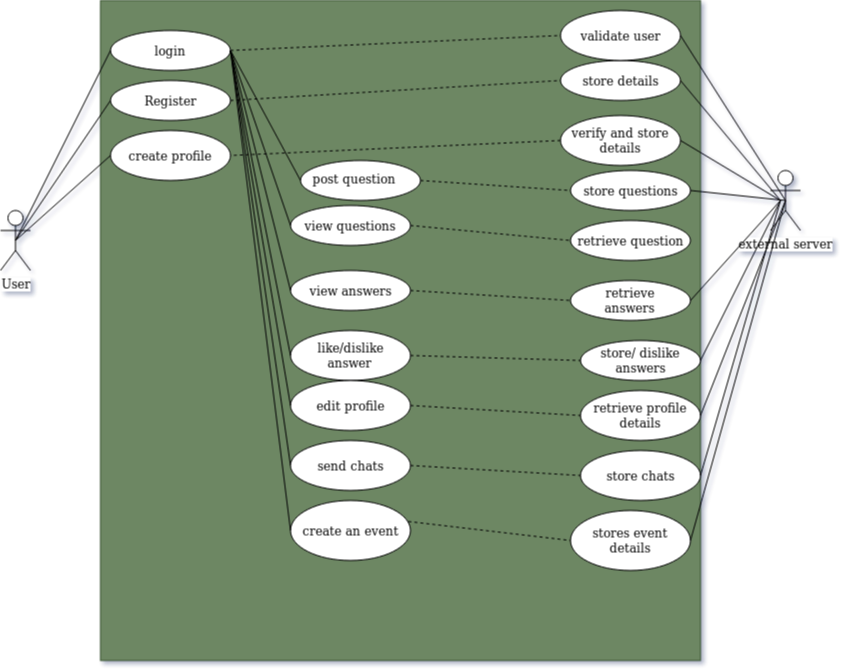

The diagram above was exported from draw.io. Its source (the exported page's mxGraphModel, read from the mxfile embedded in the PNG):
<mxGraphModel dx="801" dy="464" grid="1" gridSize="10" guides="1" tooltips="1" connect="1" arrows="1" fold="1" page="1" pageScale="1" pageWidth="827" pageHeight="1169" math="0" shadow="1">
  <root>
    <mxCell id="0" />
    <mxCell id="1" parent="0" />
    <mxCell id="jGhfeF_ekQtJPPk_jX8f-1" value="" style="rounded=0;whiteSpace=wrap;html=1;fillColor=#6d8764;strokeColor=#3A5431;fontColor=#ffffff;" parent="1" vertex="1">
      <mxGeometry x="120" y="10" width="600" height="660" as="geometry" />
    </mxCell>
    <mxCell id="jGhfeF_ekQtJPPk_jX8f-2" value="User" style="shape=umlActor;verticalLabelPosition=bottom;labelBackgroundColor=#ffffff;verticalAlign=top;html=1;outlineConnect=0;" parent="1" vertex="1">
      <mxGeometry x="20" y="220" width="30" height="60" as="geometry" />
    </mxCell>
    <mxCell id="jGhfeF_ekQtJPPk_jX8f-3" value="external server" style="shape=umlActor;verticalLabelPosition=bottom;labelBackgroundColor=#ffffff;verticalAlign=top;html=1;outlineConnect=0;" parent="1" vertex="1">
      <mxGeometry x="790" y="180" width="30" height="60" as="geometry" />
    </mxCell>
    <mxCell id="jGhfeF_ekQtJPPk_jX8f-4" value="login" style="ellipse;whiteSpace=wrap;html=1;" parent="1" vertex="1">
      <mxGeometry x="130" y="40" width="120" height="40" as="geometry" />
    </mxCell>
    <mxCell id="jGhfeF_ekQtJPPk_jX8f-5" value="view questions" style="ellipse;whiteSpace=wrap;html=1;" parent="1" vertex="1">
      <mxGeometry x="310" y="215" width="120" height="40" as="geometry" />
    </mxCell>
    <mxCell id="jGhfeF_ekQtJPPk_jX8f-6" value="&lt;div&gt;&lt;br&gt;&lt;/div&gt;" style="ellipse;whiteSpace=wrap;html=1;" parent="1" vertex="1">
      <mxGeometry x="320" y="170" width="120" height="40" as="geometry" />
    </mxCell>
    <mxCell id="jGhfeF_ekQtJPPk_jX8f-14" value="" style="endArrow=none;html=1;exitX=0.5;exitY=0.5;exitDx=0;exitDy=0;exitPerimeter=0;entryX=0;entryY=0.5;entryDx=0;entryDy=0;" parent="1" source="jGhfeF_ekQtJPPk_jX8f-2" target="jGhfeF_ekQtJPPk_jX8f-4" edge="1">
      <mxGeometry width="50" height="50" relative="1" as="geometry">
        <mxPoint x="390" y="290" as="sourcePoint" />
        <mxPoint x="440" y="240" as="targetPoint" />
      </mxGeometry>
    </mxCell>
    <mxCell id="jGhfeF_ekQtJPPk_jX8f-15" value="" style="endArrow=none;html=1;exitX=0.5;exitY=0.5;exitDx=0;exitDy=0;exitPerimeter=0;entryX=0;entryY=0.5;entryDx=0;entryDy=0;" parent="1" source="jGhfeF_ekQtJPPk_jX8f-2" target="jGhfeF_ekQtJPPk_jX8f-7" edge="1">
      <mxGeometry width="50" height="50" relative="1" as="geometry">
        <mxPoint x="390" y="290" as="sourcePoint" />
        <mxPoint x="440" y="240" as="targetPoint" />
      </mxGeometry>
    </mxCell>
    <mxCell id="jGhfeF_ekQtJPPk_jX8f-16" value="" style="endArrow=none;html=1;exitX=1;exitY=0.5;exitDx=0;exitDy=0;entryX=0;entryY=0.5;entryDx=0;entryDy=0;" parent="1" source="jGhfeF_ekQtJPPk_jX8f-4" target="jGhfeF_ekQtJPPk_jX8f-6" edge="1">
      <mxGeometry width="50" height="50" relative="1" as="geometry">
        <mxPoint x="390" y="290" as="sourcePoint" />
        <mxPoint x="440" y="240" as="targetPoint" />
      </mxGeometry>
    </mxCell>
    <mxCell id="jGhfeF_ekQtJPPk_jX8f-17" value="" style="endArrow=none;html=1;entryX=0;entryY=0.5;entryDx=0;entryDy=0;" parent="1" target="jGhfeF_ekQtJPPk_jX8f-5" edge="1">
      <mxGeometry width="50" height="50" relative="1" as="geometry">
        <mxPoint x="250" y="60" as="sourcePoint" />
        <mxPoint x="440" y="240" as="targetPoint" />
      </mxGeometry>
    </mxCell>
    <mxCell id="jGhfeF_ekQtJPPk_jX8f-18" value="store questions" style="ellipse;whiteSpace=wrap;html=1;" parent="1" vertex="1">
      <mxGeometry x="590" y="180" width="120" height="40" as="geometry" />
    </mxCell>
    <mxCell id="jGhfeF_ekQtJPPk_jX8f-19" value="store details" style="ellipse;whiteSpace=wrap;html=1;" parent="1" vertex="1">
      <mxGeometry x="580" y="70" width="120" height="40" as="geometry" />
    </mxCell>
    <mxCell id="jGhfeF_ekQtJPPk_jX8f-20" value="validate user" style="ellipse;whiteSpace=wrap;html=1;" parent="1" vertex="1">
      <mxGeometry x="580" y="20" width="120" height="50" as="geometry" />
    </mxCell>
    <mxCell id="jGhfeF_ekQtJPPk_jX8f-21" value="" style="endArrow=none;dashed=1;html=1;entryX=0;entryY=0.5;entryDx=0;entryDy=0;exitX=1;exitY=0.5;exitDx=0;exitDy=0;" parent="1" source="jGhfeF_ekQtJPPk_jX8f-6" target="jGhfeF_ekQtJPPk_jX8f-18" edge="1">
      <mxGeometry width="50" height="50" relative="1" as="geometry">
        <mxPoint x="420" y="290" as="sourcePoint" />
        <mxPoint x="470" y="240" as="targetPoint" />
      </mxGeometry>
    </mxCell>
    <mxCell id="jGhfeF_ekQtJPPk_jX8f-22" value="" style="endArrow=none;dashed=1;html=1;entryX=0;entryY=0.5;entryDx=0;entryDy=0;exitX=1;exitY=0.5;exitDx=0;exitDy=0;" parent="1" source="jGhfeF_ekQtJPPk_jX8f-7" target="jGhfeF_ekQtJPPk_jX8f-19" edge="1">
      <mxGeometry width="50" height="50" relative="1" as="geometry">
        <mxPoint x="420" y="290" as="sourcePoint" />
        <mxPoint x="470" y="240" as="targetPoint" />
      </mxGeometry>
    </mxCell>
    <mxCell id="jGhfeF_ekQtJPPk_jX8f-24" value="" style="endArrow=none;dashed=1;html=1;exitX=1;exitY=0.5;exitDx=0;exitDy=0;entryX=0;entryY=0.5;entryDx=0;entryDy=0;" parent="1" source="jGhfeF_ekQtJPPk_jX8f-4" target="jGhfeF_ekQtJPPk_jX8f-20" edge="1">
      <mxGeometry width="50" height="50" relative="1" as="geometry">
        <mxPoint x="420" y="290" as="sourcePoint" />
        <mxPoint x="470" y="240" as="targetPoint" />
      </mxGeometry>
    </mxCell>
    <mxCell id="jGhfeF_ekQtJPPk_jX8f-25" value="" style="endArrow=none;html=1;entryX=1;entryY=0.5;entryDx=0;entryDy=0;exitX=0.5;exitY=0.5;exitDx=0;exitDy=0;exitPerimeter=0;" parent="1" source="jGhfeF_ekQtJPPk_jX8f-3" target="jGhfeF_ekQtJPPk_jX8f-18" edge="1">
      <mxGeometry width="50" height="50" relative="1" as="geometry">
        <mxPoint x="420" y="290" as="sourcePoint" />
        <mxPoint x="470" y="240" as="targetPoint" />
      </mxGeometry>
    </mxCell>
    <mxCell id="jGhfeF_ekQtJPPk_jX8f-26" value="" style="endArrow=none;html=1;entryX=1;entryY=0.5;entryDx=0;entryDy=0;" parent="1" target="jGhfeF_ekQtJPPk_jX8f-19" edge="1">
      <mxGeometry width="50" height="50" relative="1" as="geometry">
        <mxPoint x="800" y="210" as="sourcePoint" />
        <mxPoint x="470" y="240" as="targetPoint" />
      </mxGeometry>
    </mxCell>
    <mxCell id="jGhfeF_ekQtJPPk_jX8f-27" value="" style="endArrow=none;html=1;entryX=1;entryY=0.5;entryDx=0;entryDy=0;exitX=0.5;exitY=0.5;exitDx=0;exitDy=0;exitPerimeter=0;" parent="1" source="jGhfeF_ekQtJPPk_jX8f-3" target="jGhfeF_ekQtJPPk_jX8f-20" edge="1">
      <mxGeometry width="50" height="50" relative="1" as="geometry">
        <mxPoint x="420" y="290" as="sourcePoint" />
        <mxPoint x="470" y="240" as="targetPoint" />
      </mxGeometry>
    </mxCell>
    <mxCell id="jGhfeF_ekQtJPPk_jX8f-28" value="view answers" style="ellipse;whiteSpace=wrap;html=1;" parent="1" vertex="1">
      <mxGeometry x="310" y="280" width="120" height="40" as="geometry" />
    </mxCell>
    <mxCell id="jGhfeF_ekQtJPPk_jX8f-29" value="create profile" style="ellipse;whiteSpace=wrap;html=1;" parent="1" vertex="1">
      <mxGeometry x="130" y="140" width="120" height="50" as="geometry" />
    </mxCell>
    <mxCell id="jGhfeF_ekQtJPPk_jX8f-30" value="&lt;div&gt;like/dislike&lt;/div&gt;&lt;div&gt;answer&lt;br&gt;&lt;/div&gt;" style="ellipse;whiteSpace=wrap;html=1;" parent="1" vertex="1">
      <mxGeometry x="310" y="340" width="120" height="50" as="geometry" />
    </mxCell>
    <mxCell id="jGhfeF_ekQtJPPk_jX8f-31" value="store/ dislike answers" style="ellipse;whiteSpace=wrap;html=1;" parent="1" vertex="1">
      <mxGeometry x="600" y="350" width="120" height="40" as="geometry" />
    </mxCell>
    <mxCell id="jGhfeF_ekQtJPPk_jX8f-32" value="&lt;div&gt;retrieve&lt;br&gt;&lt;/div&gt;&lt;div&gt;answers&lt;br&gt;&lt;/div&gt;" style="ellipse;whiteSpace=wrap;html=1;" parent="1" vertex="1">
      <mxGeometry x="590" y="290" width="120" height="40" as="geometry" />
    </mxCell>
    <mxCell id="jGhfeF_ekQtJPPk_jX8f-33" value="retrieve question" style="ellipse;whiteSpace=wrap;html=1;" parent="1" vertex="1">
      <mxGeometry x="590" y="230" width="120" height="40" as="geometry" />
    </mxCell>
    <mxCell id="jGhfeF_ekQtJPPk_jX8f-34" value="" style="endArrow=none;dashed=1;html=1;entryX=0;entryY=0.5;entryDx=0;entryDy=0;exitX=1;exitY=0.5;exitDx=0;exitDy=0;" parent="1" source="jGhfeF_ekQtJPPk_jX8f-5" target="jGhfeF_ekQtJPPk_jX8f-33" edge="1">
      <mxGeometry width="50" height="50" relative="1" as="geometry">
        <mxPoint x="420" y="260" as="sourcePoint" />
        <mxPoint x="470" y="210" as="targetPoint" />
      </mxGeometry>
    </mxCell>
    <mxCell id="jGhfeF_ekQtJPPk_jX8f-35" value="post question" style="text;html=1;" parent="1" vertex="1">
      <mxGeometry x="330" y="175" width="110" height="30" as="geometry" />
    </mxCell>
    <mxCell id="jGhfeF_ekQtJPPk_jX8f-36" value="" style="endArrow=none;dashed=1;html=1;entryX=0;entryY=0.5;entryDx=0;entryDy=0;exitX=1;exitY=0.5;exitDx=0;exitDy=0;" parent="1" source="jGhfeF_ekQtJPPk_jX8f-28" target="jGhfeF_ekQtJPPk_jX8f-32" edge="1">
      <mxGeometry width="50" height="50" relative="1" as="geometry">
        <mxPoint x="420" y="260" as="sourcePoint" />
        <mxPoint x="470" y="210" as="targetPoint" />
      </mxGeometry>
    </mxCell>
    <mxCell id="jGhfeF_ekQtJPPk_jX8f-37" value="" style="endArrow=none;dashed=1;html=1;exitX=1;exitY=0.5;exitDx=0;exitDy=0;entryX=0;entryY=0.5;entryDx=0;entryDy=0;" parent="1" source="jGhfeF_ekQtJPPk_jX8f-30" target="jGhfeF_ekQtJPPk_jX8f-31" edge="1">
      <mxGeometry width="50" height="50" relative="1" as="geometry">
        <mxPoint x="420" y="260" as="sourcePoint" />
        <mxPoint x="470" y="210" as="targetPoint" />
      </mxGeometry>
    </mxCell>
    <mxCell id="jGhfeF_ekQtJPPk_jX8f-38" value="" style="endArrow=none;html=1;exitX=0;exitY=0.5;exitDx=0;exitDy=0;entryX=1;entryY=0.5;entryDx=0;entryDy=0;" parent="1" source="jGhfeF_ekQtJPPk_jX8f-30" edge="1" target="jGhfeF_ekQtJPPk_jX8f-4">
      <mxGeometry width="50" height="50" relative="1" as="geometry">
        <mxPoint x="420" y="260" as="sourcePoint" />
        <mxPoint x="260" y="70" as="targetPoint" />
      </mxGeometry>
    </mxCell>
    <mxCell id="jGhfeF_ekQtJPPk_jX8f-39" value="" style="endArrow=none;html=1;exitX=0;exitY=0.5;exitDx=0;exitDy=0;" parent="1" source="jGhfeF_ekQtJPPk_jX8f-28" edge="1">
      <mxGeometry width="50" height="50" relative="1" as="geometry">
        <mxPoint x="420" y="260" as="sourcePoint" />
        <mxPoint x="250" y="60" as="targetPoint" />
      </mxGeometry>
    </mxCell>
    <mxCell id="jGhfeF_ekQtJPPk_jX8f-41" value="&lt;div&gt;verify and store&lt;/div&gt;&lt;div&gt;details&lt;br&gt;&lt;/div&gt;" style="ellipse;whiteSpace=wrap;html=1;" parent="1" vertex="1">
      <mxGeometry x="580" y="125" width="120" height="50" as="geometry" />
    </mxCell>
    <mxCell id="jGhfeF_ekQtJPPk_jX8f-42" value="edit profile" style="ellipse;whiteSpace=wrap;html=1;" parent="1" vertex="1">
      <mxGeometry x="310" y="390" width="120" height="50" as="geometry" />
    </mxCell>
    <mxCell id="jGhfeF_ekQtJPPk_jX8f-43" value="&lt;div&gt;retrieve profile&lt;/div&gt;&lt;div&gt;details&lt;br&gt;&lt;/div&gt;" style="ellipse;whiteSpace=wrap;html=1;" parent="1" vertex="1">
      <mxGeometry x="600" y="400" width="120" height="50" as="geometry" />
    </mxCell>
    <mxCell id="jGhfeF_ekQtJPPk_jX8f-44" value="" style="endArrow=none;html=1;exitX=0;exitY=0.5;exitDx=0;exitDy=0;" parent="1" source="jGhfeF_ekQtJPPk_jX8f-42" edge="1">
      <mxGeometry width="50" height="50" relative="1" as="geometry">
        <mxPoint x="420" y="260" as="sourcePoint" />
        <mxPoint x="250" y="60" as="targetPoint" />
      </mxGeometry>
    </mxCell>
    <mxCell id="jGhfeF_ekQtJPPk_jX8f-45" value="" style="endArrow=none;html=1;entryX=0;entryY=0.5;entryDx=0;entryDy=0;exitX=1;exitY=0.5;exitDx=0;exitDy=0;" parent="1" source="jGhfeF_ekQtJPPk_jX8f-4" target="jGhfeF_ekQtJPPk_jX8f-46" edge="1">
      <mxGeometry width="50" height="50" relative="1" as="geometry">
        <mxPoint x="260" y="69" as="sourcePoint" />
        <mxPoint x="470" y="260" as="targetPoint" />
      </mxGeometry>
    </mxCell>
    <mxCell id="jGhfeF_ekQtJPPk_jX8f-46" value="send chats" style="ellipse;whiteSpace=wrap;html=1;" parent="1" vertex="1">
      <mxGeometry x="310" y="450" width="120" height="50" as="geometry" />
    </mxCell>
    <mxCell id="jGhfeF_ekQtJPPk_jX8f-47" value="" style="endArrow=none;dashed=1;html=1;entryX=1;entryY=0.5;entryDx=0;entryDy=0;exitX=0;exitY=0.5;exitDx=0;exitDy=0;" parent="1" source="jGhfeF_ekQtJPPk_jX8f-41" target="jGhfeF_ekQtJPPk_jX8f-29" edge="1">
      <mxGeometry width="50" height="50" relative="1" as="geometry">
        <mxPoint x="420" y="310" as="sourcePoint" />
        <mxPoint x="470" y="260" as="targetPoint" />
      </mxGeometry>
    </mxCell>
    <mxCell id="jGhfeF_ekQtJPPk_jX8f-48" value="" style="endArrow=none;dashed=1;html=1;entryX=0;entryY=0.5;entryDx=0;entryDy=0;exitX=1;exitY=0.5;exitDx=0;exitDy=0;" parent="1" source="jGhfeF_ekQtJPPk_jX8f-42" target="jGhfeF_ekQtJPPk_jX8f-43" edge="1">
      <mxGeometry width="50" height="50" relative="1" as="geometry">
        <mxPoint x="420" y="520" as="sourcePoint" />
        <mxPoint x="470" y="470" as="targetPoint" />
      </mxGeometry>
    </mxCell>
    <mxCell id="jGhfeF_ekQtJPPk_jX8f-49" value="store chats" style="ellipse;whiteSpace=wrap;html=1;" parent="1" vertex="1">
      <mxGeometry x="600" y="460" width="120" height="50" as="geometry" />
    </mxCell>
    <mxCell id="jGhfeF_ekQtJPPk_jX8f-50" value="" style="endArrow=none;dashed=1;html=1;exitX=1;exitY=0.5;exitDx=0;exitDy=0;entryX=0;entryY=0.5;entryDx=0;entryDy=0;" parent="1" source="jGhfeF_ekQtJPPk_jX8f-46" target="jGhfeF_ekQtJPPk_jX8f-49" edge="1">
      <mxGeometry width="50" height="50" relative="1" as="geometry">
        <mxPoint x="420" y="320" as="sourcePoint" />
        <mxPoint x="470" y="270" as="targetPoint" />
      </mxGeometry>
    </mxCell>
    <mxCell id="jGhfeF_ekQtJPPk_jX8f-52" value="" style="endArrow=none;html=1;exitX=1;exitY=0.5;exitDx=0;exitDy=0;" parent="1" source="jGhfeF_ekQtJPPk_jX8f-32" edge="1">
      <mxGeometry width="50" height="50" relative="1" as="geometry">
        <mxPoint x="420" y="380" as="sourcePoint" />
        <mxPoint x="800" y="210" as="targetPoint" />
      </mxGeometry>
    </mxCell>
    <mxCell id="jGhfeF_ekQtJPPk_jX8f-53" value="" style="endArrow=none;html=1;exitX=1;exitY=0.5;exitDx=0;exitDy=0;" parent="1" source="jGhfeF_ekQtJPPk_jX8f-31" edge="1">
      <mxGeometry width="50" height="50" relative="1" as="geometry">
        <mxPoint x="420" y="380" as="sourcePoint" />
        <mxPoint x="800" y="210" as="targetPoint" />
      </mxGeometry>
    </mxCell>
    <mxCell id="jGhfeF_ekQtJPPk_jX8f-54" value="" style="endArrow=none;html=1;exitX=1;exitY=0.5;exitDx=0;exitDy=0;" parent="1" source="jGhfeF_ekQtJPPk_jX8f-41" edge="1">
      <mxGeometry width="50" height="50" relative="1" as="geometry">
        <mxPoint x="420" y="380" as="sourcePoint" />
        <mxPoint x="800" y="210" as="targetPoint" />
      </mxGeometry>
    </mxCell>
    <mxCell id="jGhfeF_ekQtJPPk_jX8f-55" value="" style="endArrow=none;html=1;entryX=0.5;entryY=0.5;entryDx=0;entryDy=0;entryPerimeter=0;exitX=1;exitY=0.5;exitDx=0;exitDy=0;" parent="1" source="jGhfeF_ekQtJPPk_jX8f-43" target="jGhfeF_ekQtJPPk_jX8f-3" edge="1">
      <mxGeometry width="50" height="50" relative="1" as="geometry">
        <mxPoint x="420" y="380" as="sourcePoint" />
        <mxPoint x="470" y="330" as="targetPoint" />
      </mxGeometry>
    </mxCell>
    <mxCell id="jGhfeF_ekQtJPPk_jX8f-56" value="" style="endArrow=none;html=1;exitX=1;exitY=0.5;exitDx=0;exitDy=0;" parent="1" source="jGhfeF_ekQtJPPk_jX8f-49" edge="1">
      <mxGeometry width="50" height="50" relative="1" as="geometry">
        <mxPoint x="420" y="380" as="sourcePoint" />
        <mxPoint x="800" y="210" as="targetPoint" />
      </mxGeometry>
    </mxCell>
    <mxCell id="jGhfeF_ekQtJPPk_jX8f-7" value="Register" style="ellipse;whiteSpace=wrap;html=1;" parent="1" vertex="1">
      <mxGeometry x="130" y="90" width="120" height="40" as="geometry" />
    </mxCell>
    <mxCell id="VEOPwbDeqRi_3VqOTd0t-1" value="" style="endArrow=none;html=1;exitX=0;exitY=0.5;exitDx=0;exitDy=0;entryX=0.5;entryY=0.5;entryDx=0;entryDy=0;entryPerimeter=0;" edge="1" parent="1" source="jGhfeF_ekQtJPPk_jX8f-29" target="jGhfeF_ekQtJPPk_jX8f-2">
      <mxGeometry width="50" height="50" relative="1" as="geometry">
        <mxPoint x="130" y="180" as="sourcePoint" />
        <mxPoint x="260" y="60" as="targetPoint" />
      </mxGeometry>
    </mxCell>
    <mxCell id="VEOPwbDeqRi_3VqOTd0t-2" value="create an event" style="ellipse;whiteSpace=wrap;html=1;" vertex="1" parent="1">
      <mxGeometry x="310" y="510" width="120" height="60" as="geometry" />
    </mxCell>
    <mxCell id="VEOPwbDeqRi_3VqOTd0t-3" value="stores event details" style="ellipse;whiteSpace=wrap;html=1;" vertex="1" parent="1">
      <mxGeometry x="590" y="520" width="120" height="60" as="geometry" />
    </mxCell>
    <mxCell id="VEOPwbDeqRi_3VqOTd0t-4" value="" style="endArrow=none;dashed=1;html=1;exitX=0.983;exitY=0.35;exitDx=0;exitDy=0;exitPerimeter=0;entryX=0;entryY=0.5;entryDx=0;entryDy=0;" edge="1" parent="1" source="VEOPwbDeqRi_3VqOTd0t-2" target="VEOPwbDeqRi_3VqOTd0t-3">
      <mxGeometry width="50" height="50" relative="1" as="geometry">
        <mxPoint x="390" y="400" as="sourcePoint" />
        <mxPoint x="440" y="350" as="targetPoint" />
      </mxGeometry>
    </mxCell>
    <mxCell id="VEOPwbDeqRi_3VqOTd0t-5" value="" style="endArrow=none;html=1;entryX=0;entryY=0.5;entryDx=0;entryDy=0;" edge="1" parent="1" target="VEOPwbDeqRi_3VqOTd0t-2">
      <mxGeometry width="50" height="50" relative="1" as="geometry">
        <mxPoint x="250" y="60" as="sourcePoint" />
        <mxPoint x="440" y="350" as="targetPoint" />
      </mxGeometry>
    </mxCell>
    <mxCell id="VEOPwbDeqRi_3VqOTd0t-6" value="" style="endArrow=none;html=1;entryX=0.5;entryY=0.5;entryDx=0;entryDy=0;entryPerimeter=0;exitX=1;exitY=0.5;exitDx=0;exitDy=0;" edge="1" parent="1" source="VEOPwbDeqRi_3VqOTd0t-3" target="jGhfeF_ekQtJPPk_jX8f-3">
      <mxGeometry width="50" height="50" relative="1" as="geometry">
        <mxPoint x="390" y="400" as="sourcePoint" />
        <mxPoint x="440" y="350" as="targetPoint" />
      </mxGeometry>
    </mxCell>
  </root>
</mxGraphModel>